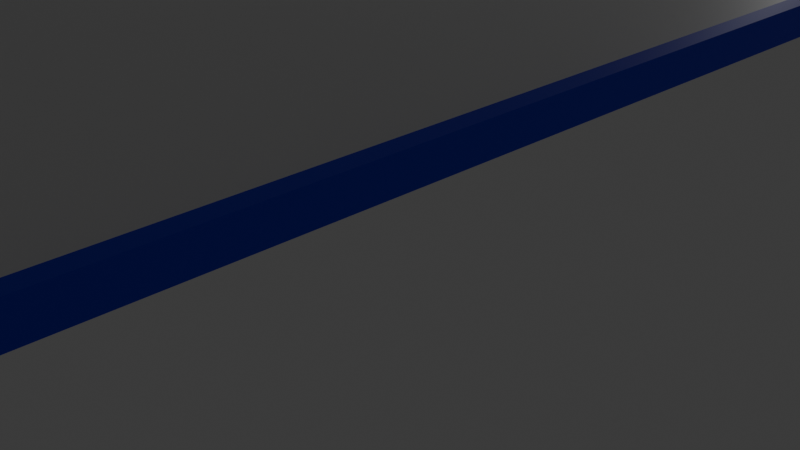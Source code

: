 # Source: IceRink_v05_260213_02.blend  (saved by Blender 5.0.119; exported with 4.5.12 LTS)
import bpy
from mathutils import Matrix  # noqa: F401  (used for matrix-valued properties, if any)

bpy.ops.wm.read_factory_settings(use_empty=True)
scene = bpy.context.scene
scene.name = 'Scene'

# ---- collections
col_collection = bpy.data.collections.new('Collection'); scene.collection.children.link(col_collection)

# ---- materials (node trees are filled in below, after node groups)
mat_material = bpy.data.materials.new('Material')
mat_material.alpha_threshold = 0.0
mat_material.use_backface_culling_lightprobe_volume = False
mat_material.roughness = 0.5
mat_material.line_color = (0.0, 0.0, 0.0, 1.0)
mat_icerink_01 = bpy.data.materials.new('IceRink_01')
mat_icerink_01.diffuse_color = (0.001402, 0.01004, 0.8, 1.0)
mat_icerink_01.roughness = 0.5
mat_icerink_02 = bpy.data.materials.new('IceRink_02')
mat_icerink_02.roughness = 0.5

# ---- material node trees
mat_material.use_nodes = True; mat_material.node_tree.nodes.clear()
_N = mat_material.node_tree.nodes; _L = mat_material.node_tree.links
n0 = _N.new('ShaderNodeOutputMaterial'); n0.name = 'Material Output'; n0.location = (200, 100)
n1 = _N.new('ShaderNodeBsdfPrincipled'); n1.name = 'Principled BSDF'; n1.location = (-200, 100)
_L.new(n1.outputs[0], n0.inputs[0])
n0.is_active_output = True
mat_icerink_01.use_nodes = True; mat_icerink_01.node_tree.nodes.clear()
_N = mat_icerink_01.node_tree.nodes; _L = mat_icerink_01.node_tree.links
n0 = _N.new('ShaderNodeBsdfPrincipled'); n0.name = 'Principled BSDF'; n0.location = (0, 300)
n0.inputs[0].default_value = (0.001402, 0.01004, 0.8, 1.0)
n1 = _N.new('ShaderNodeOutputMaterial'); n1.name = 'Material Output'; n1.location = (280, 300)
_L.new(n0.outputs[0], n1.inputs[0])
n1.is_active_output = True
mat_icerink_02.use_nodes = True; mat_icerink_02.node_tree.nodes.clear()
_N = mat_icerink_02.node_tree.nodes; _L = mat_icerink_02.node_tree.links
n0 = _N.new('ShaderNodeBsdfPrincipled'); n0.name = 'Principled BSDF'; n0.location = (0, 300)
n1 = _N.new('ShaderNodeOutputMaterial'); n1.name = 'Material Output'; n1.location = (280, 300)
_L.new(n0.outputs[0], n1.inputs[0])
n1.is_active_output = True

# ---- world
world_world = bpy.data.worlds.new('World'); scene.world = world_world
world_world.use_nodes = True; world_world.node_tree.nodes.clear()
_N = world_world.node_tree.nodes; _L = world_world.node_tree.links
n0 = _N.new('ShaderNodeOutputWorld'); n0.name = 'World Output'; n0.location = (200, 100)
n1 = _N.new('ShaderNodeBackground'); n1.name = 'Background'; n1.location = (-200, 100)
n1.inputs[0].default_value = (0.05088, 0.05088, 0.05088, 1.0)
_L.new(n1.outputs[0], n0.inputs[0])
n0.is_active_output = True
world_world.color = (0.05088, 0.05088, 0.05088)
world_world.sun_shadow_jitter_overblur = 0.0

# ---- cameras
cam_camera = bpy.data.cameras.new('Camera')
cam_camera.clip_end = 100.0
cam_camera.ortho_scale = 7.314

# ---- lights
light_light = bpy.data.lights.new('Light', 'POINT')
light_light.energy = 1000.0
light_light.shadow_soft_size = 0.1

# ---- meshes
me_cube = bpy.data.meshes.new('Cube')
me_cube.from_pydata([(0.0, -56.66, -0.05348), (12.02, -56.61, -0.05348), (13.47, -56.21, -0.05348), (14.89, -53.54, -0.05348), (15.23, -50.41, -0.05348), (15.18, -26.5, -0.05348), (15.08, 0.4745, -0.05348), (13.68, 3.036, -0.05348), (12.12, 3.488, -0.05348), (0.0, 3.488, -0.05348), (-12.02, -56.61, -0.05348), (-13.47, -56.21, -0.05348), (-14.89, -53.54, -0.05348), (-15.23, -50.41, -0.05348), (-15.18, -26.5, -0.05348), (-15.08, 0.4745, -0.05348), (-13.68, 3.036, -0.05348), (-12.12, 3.488, -0.05348), (0.0, -56.66, -0.05348), (12.02, -56.61, -0.05348), (13.47, -56.21, -0.05348), (14.89, -53.54, -0.05348), (15.23, -50.41, -0.05348), (15.18, -26.5, -0.05348), (15.08, 0.4745, -0.05348), (13.68, 3.036, -0.05348), (12.12, 3.488, -0.05348), (0.0, 3.488, -0.05348), (-12.02, -56.61, -0.05348), (-13.47, -56.21, -0.05348), (-14.89, -53.54, -0.05348), (-15.23, -50.41, -0.05348), (-15.18, -26.5, -0.05348), (-15.08, 0.4745, -0.05348), (-13.68, 3.036, -0.05348), (-12.12, 3.488, -0.05348)], [], [(8, 9, 27, 26), (1, 2, 20, 19), (16, 17, 35, 34), (0, 10, 28, 18), (2, 3, 21, 20), (17, 9, 27, 35), (10, 11, 29, 28), (3, 4, 22, 21), (11, 12, 30, 29), (4, 5, 23, 22), (12, 13, 31, 30), (5, 6, 24, 23), (13, 14, 32, 31), (6, 7, 25, 24), (14, 15, 33, 32), (7, 8, 26, 25), (0, 1, 19, 18), (15, 16, 34, 33)])
_uv = me_cube.uv_layers.new(name='UVMap')
_uv.uv.foreach_set('vector', [0.0, 0.0, 0.0, 0.0, 0.0, 0.0, 0.0, 0.0, 0.0, 0.0, 0.0, 0.0, 0.0, 0.0, 0.0, 0.0, 0.0, 0.0, 0.0, 0.0, 0.0, 0.0, 0.0, 0.0, 0.0, 0.0, 0.0, 0.0, 0.0, 0.0, 0.0, 0.0, 0.0, 0.0, 0.0, 0.0, 0.0, 0.0, 0.0, 0.0, 0.0, 0.0, 0.0, 0.0, 0.0, 0.0, 0.0, 0.0, 0.0, 0.0, 0.0, 0.0, 0.0, 0.0, 0.0, 0.0, 0.0, 0.0, 0.0, 0.0, 0.0, 0.0, 0.0, 0.0, 0.0, 0.0, 0.0, 0.0, 0.0, 0.0, 0.0, 0.0, 0.0, 0.0, 0.0, 0.0, 0.0, 0.0, 0.0, 0.0, 0.0, 0.0, 0.0, 0.0, 0.0, 0.0, 0.0, 0.0, 0.0, 0.0, 0.0, 0.0, 0.0, 0.0, 0.0, 0.0, 0.0, 0.0, 0.0, 0.0, 0.0, 0.0, 0.0, 0.0, 0.0, 0.0, 0.0, 0.0, 0.0, 0.0, 0.0, 0.0, 0.0, 0.0, 0.0, 0.0, 0.0, 0.0, 0.0, 0.0, 0.0, 0.0, 0.0, 0.0, 0.0, 0.0, 0.0, 0.0, 0.0, 0.0, 0.0, 0.0, 0.0, 0.0, 0.0, 0.0, 0.0, 0.0, 0.0, 0.0, 0.0, 0.0, 0.0, 0.0])
me_cube.materials.append(mat_material)
me_cube.use_mirror_vertex_groups = False
me_cube.update()
me_cube_008 = bpy.data.meshes.new('Cube.008')
me_cube_008.from_pydata([(1.596, -2.656, 0.08077), (1.567, -3.075, 0.0808), (1.26, -3.364, 0.08077), (1.459, -3.305, 0.0808), (1.26, -3.415, 0.08761), (1.26, -2.656, 0.01574), (1.62, -2.656, 0.08761), (1.26, -3.364, 0.04796), (1.459, -3.364, 0.08761), (1.459, -3.305, 0.04793), (1.459, -2.656, 0.02058), (1.26, -3.075, 0.02058), (1.459, -3.075, 0.02621), (1.596, -3.075, 0.08761), (1.596, -2.656, 0.04796), (1.567, -3.075, 0.04793), (1.26, 2.656, 0.01574), (1.26, 3.415, 0.08761), (1.62, 2.656, 0.08761), (1.26, 3.075, 0.02058), (1.459, 2.656, 0.02058), (1.459, 3.075, 0.02621), (1.459, 3.364, 0.08761), (1.26, 3.364, 0.04796), (1.459, 3.305, 0.04793), (1.596, 2.656, 0.04796), (1.596, 3.075, 0.08761), (1.567, 3.075, 0.04793), (1.26, -3.415, 0.5908), (1.62, -2.656, 0.5908), (1.459, -3.364, 0.5908), (1.26, -3.364, 0.6304), (1.459, -3.305, 0.6304), (1.596, -2.656, 0.6304), (1.596, -3.075, 0.5908), (1.567, -3.075, 0.6304), (1.26, 3.415, 0.5908), (1.62, 2.656, 0.5908), (1.26, 3.364, 0.6304), (1.459, 3.364, 0.5908), (1.459, 3.305, 0.6304), (1.596, 3.075, 0.5908), (1.596, 2.656, 0.6304), (1.567, 3.075, 0.6304), (-1.26, -3.415, 0.08761), (-1.62, -2.656, 0.08761), (-1.26, -2.656, 0.01574), (-1.459, -3.364, 0.08761), (-1.26, -3.364, 0.04796), (-1.459, -3.305, 0.04793), (-1.596, -2.656, 0.04796), (-1.596, -3.075, 0.08761), (-1.567, -3.075, 0.04793), (-1.26, -3.075, 0.02058), (-1.459, -2.656, 0.02058), (-1.459, -3.075, 0.02621), (-1.26, 3.415, 0.08761), (-1.26, 2.656, 0.01574), (-1.62, 2.656, 0.08761), (-1.26, 3.364, 0.04796), (-1.459, 3.364, 0.08761), (-1.459, 3.305, 0.04793), (-1.459, 2.656, 0.02058), (-1.26, 3.075, 0.02058), (-1.459, 3.075, 0.02621), (-1.596, 3.075, 0.08761), (-1.596, 2.656, 0.04796), (-1.567, 3.075, 0.04793), (-1.26, -3.415, 0.5908), (-1.62, -2.656, 0.5908), (-1.26, -3.364, 0.6304), (-1.459, -3.364, 0.5907), (-1.459, -3.305, 0.6304), (-1.596, -3.075, 0.5908), (-1.596, -2.656, 0.6304), (-1.567, -3.075, 0.6304), (-1.26, 3.415, 0.5908), (-1.62, 2.656, 0.5908), (-1.459, 3.364, 0.5908), (-1.26, 3.364, 0.6304), (-1.459, 3.305, 0.6304), (-1.596, 2.656, 0.6304), (-1.596, 3.075, 0.5908), (-1.567, 3.075, 0.6304), (1.26, 3.364, 0.08077), (1.459, 3.305, 0.0808), (1.596, 2.656, 0.08077), (1.567, 3.075, 0.0808), (-1.26, -3.364, 0.08077), (-1.459, -3.305, 0.0808), (-1.596, -2.656, 0.08077), (-1.567, -3.075, 0.0808), (-1.459, 3.305, 0.0808), (-1.26, 3.364, 0.08077), (-1.567, 3.075, 0.0808), (-1.596, 2.656, 0.08077), (1.26, -0.8854, 0.01574), (1.26, 0.8854, 0.01574), (1.459, 0.8854, 0.02058), (1.459, -0.8854, 0.02058), (1.596, 0.8854, 0.04796), (1.596, -0.8854, 0.04796), (1.62, 0.8854, 0.08761), (1.62, -0.8854, 0.08761), (1.596, -0.8854, 0.6304), (1.596, 0.8854, 0.6304), (1.62, -0.8854, 0.5908), (1.62, 0.8854, 0.5908), (-1.62, 0.8854, 0.5908), (-1.62, -0.8854, 0.5908), (-1.596, -0.8854, 0.6304), (-1.596, 0.8854, 0.6304), (-1.26, 0.8854, 0.01574), (-1.26, -0.8854, 0.01574), (-1.459, -0.8854, 0.02058), (-1.459, 0.8854, 0.02058), (-1.596, -0.8854, 0.04796), (-1.596, 0.8854, 0.04796), (-1.62, -0.8854, 0.08761), (-1.62, 0.8854, 0.08761), (1.596, -0.8854, 0.08077), (1.596, 0.8854, 0.08077), (-1.596, -0.8854, 0.08077), (-1.596, 0.8854, 0.08077)], [], [(4, 7, 9, 8), (7, 11, 12, 9), (5, 10, 12, 11), (10, 14, 15, 12), (6, 13, 15, 14), (13, 8, 9, 15), (9, 12, 15), (16, 19, 21, 20), (19, 23, 24, 21), (17, 22, 24, 23), (22, 26, 27, 24), (18, 25, 27, 26), (25, 20, 21, 27), (21, 24, 27), (28, 30, 32, 31), (30, 34, 35, 32), (29, 33, 35, 34), (36, 38, 40, 39), (37, 41, 43, 42), (41, 39, 40, 43), (44, 47, 49, 48), (47, 51, 52, 49), (45, 50, 52, 51), (50, 54, 55, 52), (46, 53, 55, 54), (53, 48, 49, 55), (49, 52, 55), (56, 59, 61, 60), (59, 63, 64, 61), (57, 62, 64, 63), (62, 66, 67, 64), (58, 65, 67, 66), (65, 60, 61, 67), (61, 64, 67), (68, 70, 72, 71), (43, 40, 85, 87), (40, 38, 84, 85), (69, 73, 75, 74), (73, 71, 72, 75), (79, 80, 92, 93), (76, 78, 80, 79), (78, 82, 83, 80), (77, 81, 83, 82), (105, 42, 86, 121), (38, 79, 93, 84), (31, 32, 3, 2), (83, 81, 95, 94), (28, 4, 8, 30), (30, 8, 13, 34), (34, 13, 6, 29), (97, 16, 20, 98), (98, 20, 25, 100), (100, 25, 18, 102), (17, 36, 39, 22), (22, 39, 41, 26), (26, 41, 37, 18), (74, 75, 91, 90), (35, 33, 0, 1), (104, 33, 29, 106), (68, 28, 31, 70), (75, 72, 89, 91), (72, 70, 88, 89), (36, 76, 79, 38), (80, 83, 94, 92), (110, 74, 90, 122), (109, 69, 74, 110), (42, 43, 87, 86), (70, 31, 2, 88), (44, 68, 71, 47), (47, 71, 73, 51), (51, 73, 69, 45), (76, 56, 60, 78), (78, 60, 65, 82), (82, 65, 58, 77), (113, 46, 54, 114), (114, 54, 50, 116), (116, 50, 45, 118), (4, 44, 48, 7), (7, 48, 53, 11), (11, 53, 46, 5), (56, 17, 23, 59), (59, 23, 19, 63), (63, 19, 16, 57), (28, 68, 44, 4), (102, 18, 37, 107), (112, 57, 16, 97), (76, 36, 17, 56), (32, 35, 1, 3), (108, 77, 58, 119), (69, 109, 118, 45), (109, 108, 119, 118), (46, 113, 96, 5), (113, 112, 97, 96), (6, 103, 106, 29), (103, 102, 107, 106), (66, 117, 119, 58), (117, 116, 118, 119), (62, 115, 117, 66), (115, 114, 116, 117), (57, 112, 115, 62), (112, 113, 114, 115), (77, 108, 111, 81), (108, 109, 110, 111), (81, 111, 123, 95), (111, 110, 122, 123), (42, 105, 107, 37), (105, 104, 106, 107), (14, 101, 103, 6), (101, 100, 102, 103), (10, 99, 101, 14), (99, 98, 100, 101), (5, 96, 99, 10), (96, 97, 98, 99), (33, 104, 120, 0), (104, 105, 121, 120), (84, 93, 92, 94, 95, 123, 122, 90, 91, 89, 88, 2, 3, 1, 0, 120, 121, 86, 87, 85)])
me_cube_008.polygons.foreach_set('use_smooth', [True] * 116)
me_cube_008.polygons.foreach_set('material_index', [0, 0, 0, 0, 0, 0, 0, 0, 0, 0, 0, 0, 0, 0, 0, 0, 0, 0, 0, 0, 0, 0, 0, 0, 0, 0, 0, 0, 0, 0, 0, 0, 0, 0, 0, 0, 0, 0, 0, 0, 0, 0, 0, 0, 0, 0, 0, 0, 0, 0, 0, 0, 0, 0, 0, 0, 0, 0, 0, 0, 0, 0, 0, 0, 0, 0, 0, 0, 0, 0, 0, 0, 0, 0, 0, 0, 0, 0, 0, 0, 0, 0, 0, 0, 0, 0, 0, 0, 0, 0, 0, 0, 0, 0, 0, 0, 0, 0, 0, 0, 0, 0, 0, 0, 0, 0, 0, 0, 0, 0, 0, 0, 0, 0, 0, 1])
_k = set([(0, 1), (0, 33), (0, 120), (1, 3), (1, 35), (2, 3), (2, 31), (2, 88), (3, 32), (4, 7), (4, 8), (4, 28), (4, 44), (5, 11), (5, 96), (6, 13), (6, 14), (6, 29), (6, 103), (7, 9), (7, 11), (7, 48), (8, 9), (8, 13), (8, 30), (9, 12), (9, 15), (10, 12), (10, 99), (11, 12), (11, 53), (12, 15), (13, 15), (13, 34), (14, 15), (14, 101), (16, 19), (16, 97), (17, 22), (17, 23), (17, 36), (17, 56), (18, 25), (18, 26), (18, 37), (18, 102), (19, 21), (19, 23), (19, 63), (20, 21), (20, 98), (21, 24), (21, 27), (22, 24), (22, 26), (22, 39), (23, 24), (23, 59), (24, 27), (25, 27), (25, 100), (26, 27), (26, 41), (28, 30), (28, 31), (28, 68), (29, 33), (29, 34), (29, 106), (30, 32), (30, 34), (31, 32), (31, 70), (32, 35), (33, 35), (33, 104), (34, 35), (36, 38), (36, 39), (36, 76), (37, 41), (37, 42), (37, 107), (38, 40), (38, 79), (38, 84), (39, 40), (39, 41), (40, 43), (40, 85), (41, 43), (42, 43), (42, 86), (42, 105), (43, 87), (44, 47), (44, 48), (44, 68), (45, 50), (45, 51), (45, 69), (45, 118), (46, 53), (46, 113), (47, 49), (47, 51), (47, 71), (48, 49), (48, 53), (49, 52), (49, 55), (50, 52), (50, 116), (51, 52), (51, 73), (52, 55), (53, 55), (54, 55), (54, 114), (56, 59), (56, 60), (56, 76), (57, 63), (57, 112), (58, 65), (58, 66), (58, 77), (58, 119), (59, 61), (59, 63), (60, 61), (60, 65), (60, 78), (61, 64), (61, 67), (62, 64), (62, 115), (63, 64), (64, 67), (65, 67), (65, 82), (66, 67), (66, 117), (68, 70), (68, 71), (69, 73), (69, 74), (69, 109), (70, 72), (70, 88), (71, 72), (71, 73), (72, 75), (72, 89), (73, 75), (74, 75), (74, 90), (74, 110), (75, 91), (76, 78), (76, 79), (77, 81), (77, 82), (77, 108), (78, 80), (78, 82), (79, 80), (79, 93), (80, 83), (80, 92), (81, 83), (81, 95), (81, 111), (82, 83), (83, 94), (84, 85), (84, 93), (85, 87), (86, 87), (86, 121), (88, 89), (89, 91), (90, 91), (90, 122), (92, 93), (92, 94), (94, 95), (95, 123), (96, 97), (98, 99), (100, 101), (102, 103), (104, 105), (106, 107), (108, 109), (110, 111), (112, 113), (114, 115), (116, 117), (118, 119), (120, 121), (122, 123)])
me_cube_008.attributes.new('sharp_edge', 'BOOLEAN', 'EDGE').data.foreach_set('value', [ (min(e.vertices), max(e.vertices)) in _k for e in me_cube_008.edges])
_uv = me_cube_008.uv_layers.new(name='UVMap')
_uv.uv.foreach_set('vector', [0.1528, 0.7222, 0.1528, 0.7375, 0.1374, 0.7376, 0.1375, 0.7222, 0.1528, 0.7375, 0.1528, 0.75, 0.1374, 0.75, 0.1374, 0.7376, 0.4028, 0.9722, 0.4028, 1.0, 0.375, 0.9876, 0.375, 0.9722, 0.4028, 0.0, 0.4028, 0.01245, 0.375, 0.01244, 0.375, 0.0, 0.4028, 0.02778, 0.375, 0.02778, 0.375, 0.01244, 0.4028, 0.01245, 0.125, 0.7222, 0.1375, 0.7222, 0.1374, 0.7376, 0.125, 0.7376, 0.1374, 0.7376, 0.1374, 0.75, 0.125, 0.7376, 0.5972, 0.9722, 0.6125, 0.9722, 0.6126, 1.0, 0.5972, 1.0, 0.6125, 0.9722, 0.625, 0.9722, 0.625, 1.0, 0.6126, 1.0, 0.8472, 0.7222, 0.875, 0.7222, 0.875, 0.7376, 0.8472, 0.75, 0.625, 0.02778, 0.6125, 0.02778, 0.6126, 0.01244, 0.625, 0.01244, 0.5972, 0.02778, 0.5972, 0.01245, 0.6126, 0.01244, 0.6125, 0.02778, 0.5972, 0.01245, 0.5972, 0.0, 0.6126, 0.0, 0.6126, 0.01244, 0.6126, 0.0, 0.625, 0.01244, 0.6126, 0.01244, 0.1528, 0.5278, 0.1375, 0.5278, 0.1374, 0.5124, 0.1528, 0.5125, 0.1375, 0.5278, 0.125, 0.5278, 0.125, 0.5124, 0.1374, 0.5124, 0.4028, 0.2222, 0.4028, 0.2375, 0.375, 0.2376, 0.375, 0.2222, 0.8472, 0.5278, 0.8472, 0.5, 0.875, 0.5124, 0.875, 0.5278, 0.5972, 0.2222, 0.6125, 0.2222, 0.6126, 0.2376, 0.5972, 0.2375, 0.6125, 0.2222, 0.625, 0.2222, 0.625, 0.2417, 0.6126, 0.2376, 0.3472, 0.7222, 0.3625, 0.7222, 0.3626, 0.7376, 0.3472, 0.7375, 0.3625, 0.7222, 0.3875, 0.7222, 0.3833, 0.7376, 0.3626, 0.7376, 0.4028, 0.7222, 0.4028, 0.7375, 0.3833, 0.7376, 0.3875, 0.7222, 0.4028, 0.7375, 0.4028, 0.7625, 0.3688, 0.7562, 0.3833, 0.7376, 0.4028, 0.7778, 0.3611, 0.7639, 0.3688, 0.7562, 0.4028, 0.7625, 0.3611, 0.7639, 0.3472, 0.7375, 0.3626, 0.7376, 0.3688, 0.7562, 0.3626, 0.7376, 0.3833, 0.7376, 0.3688, 0.7562, 0.6528, 0.7222, 0.6389, 0.7639, 0.6312, 0.7562, 0.6375, 0.7222, 0.6389, 0.7639, 0.6125, 0.7778, 0.6126, 0.7624, 0.6312, 0.7562, 0.5972, 0.7778, 0.5972, 0.7625, 0.6126, 0.7624, 0.6125, 0.7778, 0.5972, 0.7625, 0.5972, 0.7375, 0.6126, 0.7417, 0.6126, 0.7624, 0.5972, 0.7222, 0.6125, 0.7222, 0.6126, 0.7417, 0.5972, 0.7375, 0.6125, 0.7222, 0.6375, 0.7222, 0.6312, 0.7562, 0.6126, 0.7417, 0.6312, 0.7562, 0.6126, 0.7624, 0.6126, 0.7417, 0.3472, 0.5278, 0.3472, 0.5125, 0.3626, 0.5124, 0.3625, 0.5278, 0.6126, 0.2376, 0.625, 0.2417, 0.625, 0.2417, 0.6126, 0.2376, 0.875, 0.5124, 0.8472, 0.5, 0.8472, 0.5, 0.875, 0.5124, 0.4028, 0.5278, 0.3875, 0.5278, 0.3833, 0.5124, 0.4028, 0.5125, 0.3875, 0.5278, 0.3625, 0.5278, 0.3626, 0.5124, 0.3833, 0.5124, 0.6389, 0.4861, 0.6312, 0.4938, 0.6312, 0.4938, 0.6389, 0.4861, 0.6528, 0.5278, 0.6375, 0.5278, 0.6312, 0.4938, 0.6389, 0.4861, 0.6375, 0.5278, 0.6125, 0.5278, 0.6126, 0.5083, 0.6312, 0.4938, 0.5972, 0.5278, 0.5972, 0.5125, 0.6126, 0.5083, 0.6125, 0.5278, 0.5324, 0.2375, 0.5972, 0.2375, 0.5972, 0.2375, 0.5324, 0.2375, 0.8472, 0.5, 0.6389, 0.4861, 0.6389, 0.4861, 0.8472, 0.5, 0.1528, 0.5125, 0.1374, 0.5124, 0.1374, 0.5124, 0.1528, 0.5125, 0.6126, 0.5083, 0.5972, 0.5125, 0.5972, 0.5125, 0.6126, 0.5083, 0.1528, 0.5278, 0.1528, 0.7222, 0.1375, 0.7222, 0.1375, 0.5278, 0.1375, 0.5278, 0.1375, 0.7222, 0.125, 0.7222, 0.125, 0.5278, 0.375, 0.2222, 0.375, 0.02778, 0.4028, 0.02778, 0.4028, 0.2222, 0.5324, 0.9722, 0.5972, 0.9722, 0.5972, 1.0, 0.5324, 1.0, 0.5324, 0.0, 0.5972, 0.0, 0.5972, 0.01245, 0.5324, 0.01245, 0.5324, 0.01245, 0.5972, 0.01245, 0.5972, 0.02778, 0.5324, 0.02778, 0.8472, 0.7222, 0.8472, 0.5278, 0.875, 0.5278, 0.875, 0.7222, 0.625, 0.02778, 0.625, 0.2222, 0.6125, 0.2222, 0.6125, 0.02778, 0.6125, 0.02778, 0.6125, 0.2222, 0.5972, 0.2222, 0.5972, 0.02778, 0.4028, 0.5125, 0.3833, 0.5124, 0.3833, 0.5124, 0.4028, 0.5125, 0.375, 0.2376, 0.4028, 0.2375, 0.4028, 0.2375, 0.375, 0.2376, 0.4676, 0.2375, 0.4028, 0.2375, 0.4028, 0.2222, 0.4676, 0.2222, 0.3472, 0.5278, 0.1528, 0.5278, 0.1528, 0.5125, 0.3472, 0.5125, 0.3833, 0.5124, 0.3626, 0.5124, 0.3626, 0.5124, 0.3833, 0.5124, 0.3626, 0.5124, 0.3472, 0.5125, 0.3472, 0.5125, 0.3626, 0.5124, 0.8472, 0.5278, 0.6528, 0.5278, 0.6389, 0.4861, 0.8472, 0.5, 0.6312, 0.4938, 0.6126, 0.5083, 0.6126, 0.5083, 0.6312, 0.4938, 0.4676, 0.5125, 0.4028, 0.5125, 0.4028, 0.5125, 0.4676, 0.5125, 0.4676, 0.5278, 0.4028, 0.5278, 0.4028, 0.5125, 0.4676, 0.5125, 0.5972, 0.2375, 0.6126, 0.2376, 0.6126, 0.2376, 0.5972, 0.2375, 0.3472, 0.5125, 0.1528, 0.5125, 0.1528, 0.5125, 0.3472, 0.5125, 0.3472, 0.7222, 0.3472, 0.5278, 0.3625, 0.5278, 0.3625, 0.7222, 0.3625, 0.7222, 0.3625, 0.5278, 0.3875, 0.5278, 0.3875, 0.7222, 0.3875, 0.7222, 0.3875, 0.5278, 0.4028, 0.5278, 0.4028, 0.7222, 0.6528, 0.5278, 0.6528, 0.7222, 0.6375, 0.7222, 0.6375, 0.5278, 0.6375, 0.5278, 0.6375, 0.7222, 0.6125, 0.7222, 0.6125, 0.5278, 0.6125, 0.5278, 0.6125, 0.7222, 0.5972, 0.7222, 0.5972, 0.5278, 0.4676, 0.7778, 0.4028, 0.7778, 0.4028, 0.7625, 0.4676, 0.7625, 0.4676, 0.7625, 0.4028, 0.7625, 0.4028, 0.7375, 0.4676, 0.7375, 0.4676, 0.7375, 0.4028, 0.7375, 0.4028, 0.7222, 0.4676, 0.7222, 0.1528, 0.7222, 0.3472, 0.7222, 0.3472, 0.7375, 0.1528, 0.7375, 0.1528, 0.7375, 0.3472, 0.7375, 0.3611, 0.7639, 0.1528, 0.75, 0.375, 0.9722, 0.3611, 0.7639, 0.4028, 0.7778, 0.4028, 0.9722, 0.6528, 0.7222, 0.8472, 0.7222, 0.8472, 0.75, 0.6389, 0.7639, 0.6389, 0.7639, 0.625, 0.9722, 0.6125, 0.9722, 0.6125, 0.7778, 0.6125, 0.7778, 0.6125, 0.9722, 0.5972, 0.9722, 0.5972, 0.7778, 0.1528, 0.5278, 0.3472, 0.5278, 0.3472, 0.7222, 0.1528, 0.7222, 0.5324, 0.02778, 0.5972, 0.02778, 0.5972, 0.2222, 0.5324, 0.2222, 0.5324, 0.7778, 0.5972, 0.7778, 0.5972, 0.9722, 0.5324, 0.9722, 0.6528, 0.5278, 0.8472, 0.5278, 0.8472, 0.7222, 0.6528, 0.7222, 0.1374, 0.5124, 0.125, 0.5124, 0.125, 0.5124, 0.1374, 0.5124, 0.5324, 0.5278, 0.5972, 0.5278, 0.5972, 0.7222, 0.5324, 0.7222, 0.4028, 0.5278, 0.4676, 0.5278, 0.4676, 0.7222, 0.4028, 0.7222, 0.4676, 0.5278, 0.5324, 0.5278, 0.5324, 0.7222, 0.4676, 0.7222, 0.4028, 0.7778, 0.4676, 0.7778, 0.4676, 0.9722, 0.4028, 0.9722, 0.4676, 0.7778, 0.5324, 0.7778, 0.5324, 0.9722, 0.4676, 0.9722, 0.4028, 0.02778, 0.4676, 0.02778, 0.4676, 0.2222, 0.4028, 0.2222, 0.4676, 0.02778, 0.5324, 0.02778, 0.5324, 0.2222, 0.4676, 0.2222, 0.5972, 0.7375, 0.5324, 0.7375, 0.5324, 0.7222, 0.5972, 0.7222, 0.5324, 0.7375, 0.4676, 0.7375, 0.4676, 0.7222, 0.5324, 0.7222, 0.5972, 0.7625, 0.5324, 0.7625, 0.5324, 0.7375, 0.5972, 0.7375, 0.5324, 0.7625, 0.4676, 0.7625, 0.4676, 0.7375, 0.5324, 0.7375, 0.5972, 0.7778, 0.5324, 0.7778, 0.5324, 0.7625, 0.5972, 0.7625, 0.5324, 0.7778, 0.4676, 0.7778, 0.4676, 0.7625, 0.5324, 0.7625, 0.5972, 0.5278, 0.5324, 0.5278, 0.5324, 0.5125, 0.5972, 0.5125, 0.5324, 0.5278, 0.4676, 0.5278, 0.4676, 0.5125, 0.5324, 0.5125, 0.5972, 0.5125, 0.5324, 0.5125, 0.5324, 0.5125, 0.5972, 0.5125, 0.5324, 0.5125, 0.4676, 0.5125, 0.4676, 0.5125, 0.5324, 0.5125, 0.5972, 0.2375, 0.5324, 0.2375, 0.5324, 0.2222, 0.5972, 0.2222, 0.5324, 0.2375, 0.4676, 0.2375, 0.4676, 0.2222, 0.5324, 0.2222, 0.4028, 0.01245, 0.4676, 0.01245, 0.4676, 0.02778, 0.4028, 0.02778, 0.4676, 0.01245, 0.5324, 0.01245, 0.5324, 0.02778, 0.4676, 0.02778, 0.4028, 0.0, 0.4676, 0.0, 0.4676, 0.01245, 0.4028, 0.01245, 0.4676, 0.0, 0.5324, 0.0, 0.5324, 0.01245, 0.4676, 0.01245, 0.4028, 0.9722, 0.4676, 0.9722, 0.4676, 1.0, 0.4028, 1.0, 0.4676, 0.9722, 0.5324, 0.9722, 0.5324, 1.0, 0.4676, 1.0, 0.4028, 0.2375, 0.4676, 0.2375, 0.4676, 0.2375, 0.4028, 0.2375, 0.4676, 0.2375, 0.5324, 0.2375, 0.5324, 0.2375, 0.4676, 0.2375, 0.625, 0.2778, 0.6389, 0.4861, 0.6312, 0.4938, 0.6126, 0.5083, 0.5972, 0.5125, 0.5324, 0.5125, 0.4676, 0.5125, 0.4028, 0.5125, 0.3833, 0.5124, 0.3626, 0.5124, 0.3472, 0.5125, 0.1528, 0.5125, 0.1374, 0.5124, 0.125, 0.5124, 0.4028, 0.2375, 0.4676, 0.2375, 0.5324, 0.2375, 0.5972, 0.2375, 0.6126, 0.2376, 0.625, 0.2417])
me_cube_008.materials.append(mat_icerink_01)
me_cube_008.materials.append(mat_icerink_02)
me_cube_008.update()
me_cube_008.normals_split_custom_set([tuple(v) for v in zip(*[iter([0.1601, -0.5755, -0.802, 0.1601, -0.5755, -0.802, 0.1601, -0.5755, -0.802, 0.1601, -0.5755, -0.802, 0.02804, -0.09425, -0.9952, 0.02804, -0.09425, -0.9952, 0.02804, -0.09425, -0.9952, 0.02804, -0.09425, -0.9952, 0.02536, -0.006247, -0.9997, 0.02536, -0.006249, -0.9997, 0.02634, -0.01249, -0.9996, 0.02634, -0.01249, -0.9996, 0.1958, -0.006547, -0.9806, 0.1958, -0.01295, -0.9806, 0.1958, -0.01311, -0.9806, 0.1958, -0.01311, -0.9806, 0.8331, -0.05215, -0.5507, 0.8331, -0.05215, -0.5507, 0.8331, -0.05215, -0.5507, 0.8331, -0.05215, -0.5507, 0.7615, -0.3612, -0.5382, 0.7615, -0.3612, -0.5382, 0.7615, -0.3612, -0.5382, 0.7615, -0.3612, -0.5382, 0.195, -0.09248, -0.9764, 0.195, -0.09248, -0.9764, 0.195, -0.09248, -0.9764, 0.02536, 0.006247, -0.9997, 0.02634, 0.01249, -0.9996, 0.02634, 0.01249, -0.9996, 0.02536, 0.006249, -0.9997, 0.02804, 0.09425, -0.9952, 0.02804, 0.09425, -0.9952, 0.02804, 0.09425, -0.9952, 0.02804, 0.09425, -0.9952, 0.1601, 0.5755, -0.802, 0.1601, 0.5755, -0.802, 0.1601, 0.5755, -0.802, 0.1601, 0.5755, -0.802, 0.7615, 0.3612, -0.5382, 0.7615, 0.3612, -0.5382, 0.7615, 0.3612, -0.5382, 0.7615, 0.3612, -0.5382, 0.8331, 0.05215, -0.5507, 0.8331, 0.05215, -0.5507, 0.8331, 0.05215, -0.5507, 0.8331, 0.05215, -0.5507, 0.1958, 0.01295, -0.9806, 0.1958, 0.006547, -0.9806, 0.1958, 0.01311, -0.9806, 0.1958, 0.01311, -0.9806, 0.195, 0.09248, -0.9764, 0.195, 0.09248, -0.9764, 0.195, 0.09248, -0.9764, 0.1601, -0.5755, 0.802, 0.1601, -0.5755, 0.802, 0.1601, -0.5755, 0.802, 0.1601, -0.5755, 0.802, 0.7615, -0.3612, 0.5382, 0.7615, -0.3612, 0.5382, 0.7615, -0.3612, 0.5382, 0.7615, -0.3612, 0.5382, 0.8331, -0.05216, 0.5507, 0.8331, -0.05216, 0.5507, 0.8331, -0.05216, 0.5507, 0.8331, -0.05216, 0.5507, 0.1601, 0.5755, 0.802, 0.1601, 0.5755, 0.802, 0.1601, 0.5755, 0.802, 0.1601, 0.5755, 0.802, 0.8331, 0.05215, 0.5507, 0.8331, 0.05215, 0.5507, 0.8331, 0.05215, 0.5507, 0.8331, 0.05215, 0.5507, 0.7615, 0.3612, 0.5382, 0.7615, 0.3612, 0.5382, 0.7615, 0.3612, 0.5382, 0.7615, 0.3612, 0.5382, -0.1601, -0.5755, -0.802, -0.1601, -0.5755, -0.802, -0.1601, -0.5755, -0.802, -0.1601, -0.5755, -0.802, -0.7615, -0.3612, -0.5382, -0.7615, -0.3612, -0.5382, -0.7615, -0.3612, -0.5382, -0.7615, -0.3612, -0.5382, -0.8331, -0.05215, -0.5507, -0.8331, -0.05215, -0.5507, -0.8331, -0.05215, -0.5507, -0.8331, -0.05215, -0.5507, -0.1958, -0.01295, -0.9806, -0.1958, -0.006547, -0.9806, -0.1958, -0.01311, -0.9806, -0.1958, -0.01311, -0.9806, -0.02536, -0.006247, -0.9997, -0.02634, -0.01249, -0.9996, -0.02634, -0.01249, -0.9996, -0.02536, -0.006249, -0.9997, -0.02804, -0.09425, -0.9952, -0.02804, -0.09425, -0.9952, -0.02804, -0.09425, -0.9952, -0.02804, -0.09425, -0.9952, -0.195, -0.09248, -0.9764, -0.195, -0.09248, -0.9764, -0.195, -0.09248, -0.9764, -0.1601, 0.5755, -0.802, -0.1601, 0.5755, -0.802, -0.1601, 0.5755, -0.802, -0.1601, 0.5755, -0.802, -0.02804, 0.09425, -0.9952, -0.02804, 0.09425, -0.9952, -0.02804, 0.09425, -0.9952, -0.02804, 0.09425, -0.9952, -0.02536, 0.006247, -0.9997, -0.02536, 0.006249, -0.9997, -0.02634, 0.01249, -0.9996, -0.02634, 0.01249, -0.9996, -0.1958, 0.006547, -0.9806, -0.1958, 0.01295, -0.9806, -0.1958, 0.01311, -0.9806, -0.1958, 0.01311, -0.9806, -0.8331, 0.05216, -0.5507, -0.8331, 0.05216, -0.5507, -0.8331, 0.05216, -0.5507, -0.8331, 0.05216, -0.5507, -0.7615, 0.3612, -0.5382, -0.7615, 0.3612, -0.5382, -0.7615, 0.3612, -0.5382, -0.7615, 0.3612, -0.5382, -0.195, 0.09248, -0.9764, -0.195, 0.09248, -0.9764, -0.195, 0.09248, -0.9764, -0.1601, -0.5755, 0.802, -0.1601, -0.5755, 0.802, -0.1601, -0.5755, 0.802, -0.1601, -0.5755, 0.802, -0.9035, -0.4286, -2.136e-07, -0.9035, -0.4286, -2.136e-07, -0.9035, -0.4286, -2.136e-07, -0.9035, -0.4286, -2.136e-07, -0.2867, -0.958, 0.0, -0.2867, -0.958, 0.0, -0.2867, -0.958, 0.0, -0.2867, -0.958, 0.0, -0.8331, -0.05215, 0.5507, -0.8331, -0.05215, 0.5507, -0.8331, -0.05215, 0.5507, -0.8331, -0.05215, 0.5507, -0.7615, -0.3612, 0.5382, -0.7615, -0.3612, 0.5382, -0.7615, -0.3612, 0.5382, -0.7615, -0.3612, 0.5382, 0.2867, -0.958, -5.228e-07, 0.2867, -0.958, -5.228e-07, 0.2867, -0.958, -5.228e-07, 0.2867, -0.958, -5.228e-07, -0.1601, 0.5755, 0.802, -0.1601, 0.5755, 0.802, -0.1601, 0.5755, 0.802, -0.1601, 0.5755, 0.802, -0.7615, 0.3612, 0.5382, -0.7615, 0.3612, 0.5382, -0.7615, 0.3612, 0.5382, -0.7615, 0.3612, 0.5382, -0.8331, 0.05215, 0.5507, -0.8331, 0.05215, 0.5507, -0.8331, 0.05215, 0.5507, -0.8331, 0.05215, 0.5507, -1.0, 1.394e-07, -2.169e-07, -1.0, 1.7e-07, -2.169e-07, -1.0, 1.7e-07, -2.169e-07, -1.0, 1.394e-07, -2.169e-07, -1.419e-07, -1.0, 0.0, -1.419e-07, -1.0, 0.0, -1.419e-07, -1.0, 0.0, -1.419e-07, -1.0, 0.0, -0.2867, 0.958, 0.0, -0.2867, 0.958, 0.0, -0.2867, 0.958, 0.0, -0.2867, 0.958, 0.0, 0.9977, -0.06717, -3.228e-08, 0.9977, -0.06717, -3.228e-08, 0.9977, -0.06717, -3.228e-08, 0.9977, -0.06717, -3.228e-08, 0.2494, -0.9684, 1.571e-07, 0.2494, -0.9684, 1.571e-07, 0.2494, -0.9684, 1.571e-07, 0.2494, -0.9684, 1.571e-07, 0.9035, -0.4286, 1.296e-07, 0.9035, -0.4286, 1.296e-07, 0.9035, -0.4286, 1.296e-07, 0.9035, -0.4286, 1.296e-07, 0.9983, -0.05784, 2.295e-07, 0.9983, -0.05784, 2.295e-07, 0.9983, -0.05784, 2.295e-07, 0.9983, -0.05784, 2.295e-07, 0.02438, 1.774e-07, -0.9997, 0.02536, 0.006247, -0.9997, 0.02536, 0.006249, -0.9997, 0.02438, 1.774e-07, -0.9997, 0.1958, 1.51e-07, -0.9806, 0.1958, 0.006547, -0.9806, 0.1958, 0.01295, -0.9806, 0.1958, 1.51e-07, -0.9806, 0.8531, -5.279e-08, -0.5218, 0.8531, -1.089e-07, -0.5218, 0.8531, -1.089e-07, -0.5218, 0.8531, -5.279e-08, -0.5218, 0.2494, 0.9684, 1.571e-07, 0.2494, 0.9684, 1.571e-07, 0.2494, 0.9684, 1.571e-07, 0.2494, 0.9684, 1.571e-07, 0.9035, 0.4286, 1.296e-07, 0.9035, 0.4286, 1.296e-07, 0.9035, 0.4286, 1.296e-07, 0.9035, 0.4286, 1.296e-07, 0.9983, 0.05784, 1.059e-07, 0.9983, 0.05784, 1.059e-07, 0.9983, 0.05784, 1.059e-07, 0.9983, 0.05784, 1.059e-07, 0.9977, 0.06717, 2.26e-07, 0.9977, 0.06717, 2.26e-07, 0.9977, 0.06717, 2.26e-07, 0.9977, 0.06717, 2.26e-07, -0.9977, 0.06717, -1.937e-07, -0.9977, 0.06717, -1.937e-07, -0.9977, 0.06717, -1.937e-07, -0.9977, 0.06717, -1.937e-07, 0.8531, -1.627e-07, 0.5218, 0.8531, -1.663e-07, 0.5218, 0.8531, -1.663e-07, 0.5218, 0.8531, -1.627e-07, 0.5218, -1.221e-07, -0.6128, 0.7902, -1.221e-07, -0.6128, 0.7902, -1.221e-07, -0.6128, 0.7902, -1.221e-07, -0.6128, 0.7902, 0.9035, 0.4286, 6.409e-07, 0.9035, 0.4286, 6.409e-07, 0.9035, 0.4286, 6.409e-07, 0.9035, 0.4286, 6.409e-07, 0.2867, 0.958, 5.228e-07, 0.2867, 0.958, 5.228e-07, 0.2867, 0.958, 5.228e-07, 0.2867, 0.958, 5.228e-07, 1.932e-08, 0.6128, 0.7902, 1.932e-08, 0.6128, 0.7902, 1.932e-08, 0.6128, 0.7902, 1.932e-08, 0.6128, 0.7902, 0.9035, -0.4286, 0.0, 0.9035, -0.4286, 0.0, 0.9035, -0.4286, 0.0, 0.9035, -0.4286, 0.0, 1.0, -1.728e-07, 1.084e-07, 1.0, -2.463e-07, 1.084e-07, 1.0, -2.463e-07, 1.084e-07, 1.0, -1.728e-07, 1.084e-07, -0.8531, -1.569e-08, 0.5218, -0.8531, -1.569e-08, 0.5218, -0.8531, -1.569e-08, 0.5218, -0.8531, -1.569e-08, 0.5218, -0.9977, -0.06717, -1.937e-07, -0.9977, -0.06717, -1.937e-07, -0.9977, -0.06717, -1.937e-07, -0.9977, -0.06717, -1.937e-07, 1.419e-07, 1.0, 0.0, 1.419e-07, 1.0, 0.0, 1.419e-07, 1.0, 0.0, 1.419e-07, 1.0, 0.0, -0.2494, -0.9684, -7.348e-07, -0.2494, -0.9684, -7.348e-07, -0.2494, -0.9684, -7.348e-07, -0.2494, -0.9684, -7.348e-07, -0.9035, -0.4286, -1.296e-07, -0.9035, -0.4286, -1.296e-07, -0.9035, -0.4286, -1.296e-07, -0.9035, -0.4286, -1.296e-07, -0.9983, -0.05784, -1.412e-07, -0.9983, -0.05784, -1.412e-07, -0.9983, -0.05784, -1.412e-07, -0.9983, -0.05784, -1.412e-07, -0.2494, 0.9684, 4.206e-07, -0.2494, 0.9684, 4.206e-07, -0.2494, 0.9684, 4.206e-07, -0.2494, 0.9684, 4.206e-07, -0.9035, 0.4286, -1.296e-07, -0.9035, 0.4286, -1.296e-07, -0.9035, 0.4286, -1.296e-07, -0.9035, 0.4286, -1.296e-07, -0.9983, 0.05784, -1.059e-07, -0.9983, 0.05784, -1.059e-07, -0.9983, 0.05784, -1.059e-07, -0.9983, 0.05784, -1.059e-07, -0.02438, 1.815e-07, -0.9997, -0.02536, -0.006247, -0.9997, -0.02536, -0.006249, -0.9997, -0.02438, 1.815e-07, -0.9997, -0.1958, 1.915e-07, -0.9806, -0.1958, -0.006547, -0.9806, -0.1958, -0.01295, -0.9806, -0.1958, 1.915e-07, -0.9806, -0.8531, 2.513e-07, -0.5218, -0.8531, 2.966e-07, -0.5218, -0.8531, 2.966e-07, -0.5218, -0.8531, 2.513e-07, -0.5218, -4.11e-08, -0.6128, -0.7902, -4.11e-08, -0.6128, -0.7902, -4.11e-08, -0.6128, -0.7902, -4.11e-08, -0.6128, -0.7902, 8.213e-08, -0.09429, -0.9955, 8.213e-08, -0.09429, -0.9955, 8.213e-08, -0.09429, -0.9955, 8.213e-08, -0.09429, -0.9955, 8.965e-08, -0.01157, -0.9999, 8.965e-08, -0.01157, -0.9999, 8.49e-08, -0.005783, -1.0, 8.49e-08, -0.005783, -1.0, 1.867e-07, 0.6128, -0.7902, 1.867e-07, 0.6128, -0.7902, 1.867e-07, 0.6128, -0.7902, 1.867e-07, 0.6128, -0.7902, 9.095e-08, 0.09429, -0.9955, 9.095e-08, 0.09429, -0.9955, 9.095e-08, 0.09429, -0.9955, 9.095e-08, 0.09429, -0.9955, 7.895e-08, 0.01157, -0.9999, 7.895e-08, 0.01157, -0.9999, 7.934e-08, 0.005784, -1.0, 7.934e-08, 0.005784, -1.0, -1.419e-07, -1.0, 0.0, -1.419e-07, -1.0, 0.0, -1.419e-07, -1.0, 0.0, -1.419e-07, -1.0, 0.0, 1.0, -1.86e-07, 2.962e-07, 1.0, -1.526e-07, 2.369e-07, 1.0, -1.526e-07, 2.369e-07, 1.0, -1.86e-07, 2.962e-07, 7.847e-08, 1.788e-07, -1.0, 7.934e-08, 0.005784, -1.0, 7.934e-08, 0.005784, -1.0, 7.847e-08, 1.788e-07, -1.0, 1.419e-07, 1.0, 0.0, 1.419e-07, 1.0, 0.0, 1.419e-07, 1.0, 0.0, 1.419e-07, 1.0, 0.0, -0.9035, 0.4286, -2.136e-07, -0.9035, 0.4286, -2.136e-07, -0.9035, 0.4286, -2.136e-07, -0.9035, 0.4286, -2.136e-07, -1.0, 2.004e-07, 6.38e-14, -1.0, 1.271e-07, 3.19e-14, -1.0, 1.271e-07, 3.19e-14, -1.0, 2.004e-07, 6.38e-14, -1.0, 6.05e-09, 1.595e-14, -1.0, 1.398e-07, 5.582e-14, -1.0, 1.398e-07, 5.582e-14, -1.0, 6.05e-09, 1.595e-14, -1.0, 1.398e-07, 5.582e-14, -1.0, 2.004e-07, 6.38e-14, -1.0, 2.004e-07, 6.38e-14, -1.0, 1.398e-07, 5.582e-14, 8.49e-08, -0.005783, -1.0, 7.868e-08, 1.788e-07, -1.0, 7.868e-08, 1.788e-07, -1.0, 8.49e-08, -0.005783, -1.0, 7.868e-08, 1.788e-07, -1.0, 7.847e-08, 1.788e-07, -1.0, 7.847e-08, 1.788e-07, -1.0, 7.868e-08, 1.788e-07, -1.0, 1.0, -3.481e-08, 2.369e-07, 1.0, -1.271e-07, 2.962e-07, 1.0, -1.271e-07, 2.962e-07, 1.0, -3.481e-08, 2.369e-07, 1.0, -1.271e-07, 2.962e-07, 1.0, -1.86e-07, 2.962e-07, 1.0, -1.86e-07, 2.962e-07, 1.0, -1.271e-07, 2.962e-07, -0.8531, 1.627e-07, -0.5218, -0.8531, 1.844e-07, -0.5218, -0.8531, 1.844e-07, -0.5218, -0.8531, 1.627e-07, -0.5218, -0.8531, 1.844e-07, -0.5218, -0.8531, 2.513e-07, -0.5218, -0.8531, 2.513e-07, -0.5218, -0.8531, 1.844e-07, -0.5218, -0.1958, 0.006547, -0.9806, -0.1958, 1.932e-07, -0.9806, -0.1958, 1.932e-07, -0.9806, -0.1958, 0.01295, -0.9806, -0.1958, 1.932e-07, -0.9806, -0.1958, 1.915e-07, -0.9806, -0.1958, 1.915e-07, -0.9806, -0.1958, 1.932e-07, -0.9806, -0.02536, 0.006247, -0.9997, -0.02438, 1.796e-07, -0.9997, -0.02438, 1.796e-07, -0.9997, -0.02536, 0.006249, -0.9997, -0.02438, 1.796e-07, -0.9997, -0.02438, 1.815e-07, -0.9997, -0.02438, 1.815e-07, -0.9997, -0.02438, 1.796e-07, -0.9997, -0.8531, -3.693e-08, 0.5218, -0.8531, -2.631e-08, 0.5218, -0.8531, -2.631e-08, 0.5218, -0.8531, -3.693e-08, 0.5218, -0.8531, -2.631e-08, 0.5218, -0.8531, -1.569e-08, 0.5218, -0.8531, -1.569e-08, 0.5218, -0.8531, -2.631e-08, 0.5218, 1.0, -1.73e-07, 1.084e-07, 1.0, -1.362e-07, 1.084e-07, 1.0, -1.362e-07, 1.084e-07, 1.0, -1.73e-07, 1.084e-07, 1.0, -1.362e-07, 1.084e-07, 1.0, -1.728e-07, 1.084e-07, 1.0, -1.728e-07, 1.084e-07, 1.0, -1.362e-07, 1.084e-07, 0.8531, -2.495e-07, 0.5218, 0.8531, -2.042e-07, 0.5218, 0.8531, -2.042e-07, 0.5218, 0.8531, -2.495e-07, 0.5218, 0.8531, -2.042e-07, 0.5218, 0.8531, -1.627e-07, 0.5218, 0.8531, -1.627e-07, 0.5218, 0.8531, -2.042e-07, 0.5218, 0.8531, 2.503e-08, -0.5218, 0.8531, 1.418e-08, -0.5218, 0.8531, 1.418e-08, -0.5218, 0.8531, 2.503e-08, -0.5218, 0.8531, 1.418e-08, -0.5218, 0.8531, -5.279e-08, -0.5218, 0.8531, -5.279e-08, -0.5218, 0.8531, 1.418e-08, -0.5218, 0.1958, -0.006547, -0.9806, 0.1958, 1.492e-07, -0.9806, 0.1958, 1.492e-07, -0.9806, 0.1958, -0.01295, -0.9806, 0.1958, 1.492e-07, -0.9806, 0.1958, 1.51e-07, -0.9806, 0.1958, 1.51e-07, -0.9806, 0.1958, 1.492e-07, -0.9806, 0.02536, -0.006247, -0.9997, 0.02438, 1.747e-07, -0.9997, 0.02438, 1.747e-07, -0.9997, 0.02536, -0.006249, -0.9997, 0.02438, 1.747e-07, -0.9997, 0.02438, 1.774e-07, -0.9997, 0.02438, 1.774e-07, -0.9997, 0.02438, 1.747e-07, -0.9997, -1.0, 1.212e-07, -2.169e-07, -1.0, 1.15e-07, -2.169e-07, -1.0, 1.15e-07, -2.169e-07, -1.0, 1.212e-07, -2.169e-07, -1.0, 1.15e-07, -2.169e-07, -1.0, 1.394e-07, -2.169e-07, -1.0, 1.394e-07, -2.169e-07, -1.0, 1.15e-07, -2.169e-07, -8.765e-08, -1.833e-07, 1.0, -8.765e-08, -1.833e-07, 1.0, -8.765e-08, -1.833e-07, 1.0, -8.765e-08, -1.833e-07, 1.0, -8.765e-08, -1.833e-07, 1.0, -8.765e-08, -1.833e-07, 1.0, -8.765e-08, -1.833e-07, 1.0, -8.765e-08, -1.833e-07, 1.0, -8.765e-08, -1.833e-07, 1.0, -8.765e-08, -1.833e-07, 1.0, -8.765e-08, -1.833e-07, 1.0, -8.765e-08, -1.833e-07, 1.0, -8.765e-08, -1.833e-07, 1.0, -8.765e-08, -1.833e-07, 1.0, -8.765e-08, -1.833e-07, 1.0, -8.765e-08, -1.833e-07, 1.0, -8.765e-08, -1.833e-07, 1.0, -8.765e-08, -1.833e-07, 1.0, -8.765e-08, -1.833e-07, 1.0, -8.765e-08, -1.833e-07, 1.0])] * 3)])

# ---- objects
ob_cube = bpy.data.objects.new('Cube', me_cube)
ob_light = bpy.data.objects.new('Light', light_light)
ob_camera = bpy.data.objects.new('Camera', cam_camera)
ob_cube_001 = bpy.data.objects.new('Cube.001', me_cube_008)

# ---- transforms, parenting, visibility, modifiers, constraints
ob_cube.location = (-14.1, 39.69, 0.02633)
ob_cube.scale = (2.026, 1.293, 1.0)
ob_cube.lock_rotations_4d = False
ob_cube.empty_display_type = 'ARROWS'
ob_cube.lineart.crease_threshold = 0.0
ob_light.location = (-10.63, 30.95, 5.803)
ob_light.rotation_euler = (0.6503, 0.05522, 1.866)
ob_light.lock_rotations_4d = False
ob_light.empty_display_type = 'ARROWS'
ob_light.color = (0.0, 0.0, 0.0, 0.0)
ob_light.lineart.crease_threshold = 0.0
ob_camera.location = (7.359, -6.926, 4.958)
ob_camera.rotation_euler = (1.109, 0.0, 0.8149)
ob_camera.lock_rotations_4d = False
ob_camera.empty_display_type = 'ARROWS'
ob_camera.color = (0.0, 0.0, 0.0, 0.0)
ob_camera.display_type = 'WIRE'
ob_camera.lineart.crease_threshold = 0.0
ob_cube_001.location = (-15.25, 3.0, 0.0)
ob_cube_001.rotation_euler = (-1.629e-07, 0.0, 0.0)
ob_cube_001.scale = (9.26, 8.784, 1.0)

# ---- collection membership
col_collection.objects.link(ob_cube)
col_collection.objects.link(ob_light)
col_collection.objects.link(ob_camera)
col_collection.objects.link(ob_cube_001)

# ---- scene / render settings (as saved in the file)
scene.camera = ob_camera
scene.frame_start = 1; scene.frame_end = 250; scene.frame_set(1)
scene.render.engine = 'BLENDER_EEVEE_NEXT'
scene.render.bake_bias = 0.0
scene.render.bake_samples = 0
scene.cycles.sampling_pattern = 'TABULATED_SOBOL'
scene.eevee.use_volume_custom_range = False
bpy.context.view_layer.update()
